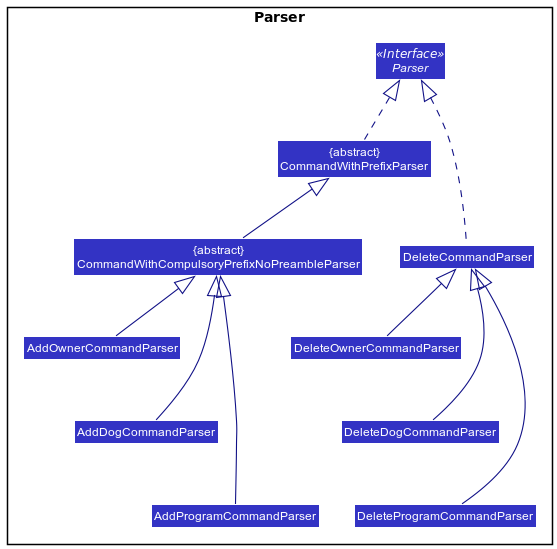

The diagram above was rendered by PlantUML. Its source (embedded in the PNG):
@startuml
!include style.puml
skinparam arrowThickness 1.1
skinparam arrowColor LOGIC_COLOR_T4
skinparam classBackgroundColor LOGIC_COLOR

package Parser {
Interface Parser <<Interface>>
Class "{abstract}\nCommandWithPrefixParser" as CommandWithPrefixParser
Class "{abstract}\nCommandWithCompulsoryPrefixNoPreambleParser" as CWCPNPP

Class AddOwnerCommandParser
Class AddDogCommandParser
Class AddProgramCommandParser

Class DeleteCommandParser
Class DeleteOwnerCommandParser
Class DeleteDogCommandParser
Class DeleteProgramCommandParser
}

CommandWithPrefixParser .up.|> Parser
CWCPNPP -up-|> CommandWithPrefixParser

AddOwnerCommandParser -up-|> CWCPNPP
AddDogCommandParser -up--|> CWCPNPP
AddProgramCommandParser -up---|> CWCPNPP

DeleteCommandParser .up..|> Parser
DeleteOwnerCommandParser -up-|> DeleteCommandParser
DeleteDogCommandParser -up--|> DeleteCommandParser
DeleteProgramCommandParser -up---|> DeleteCommandParser

DeleteCommandParser .[hidden]left.> CommandWithPrefixParser

@enduml